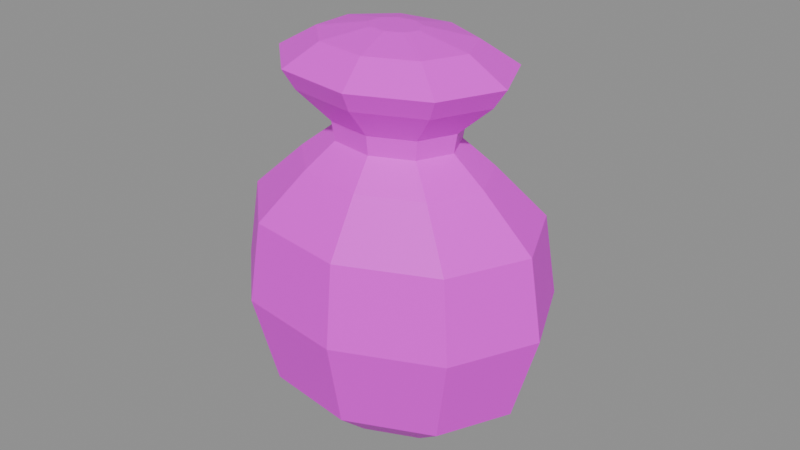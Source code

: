 # Source: item.spice.blend  (saved by Blender 5.2.45; exported with 4.5.12 LTS)
import bpy
from mathutils import Matrix  # noqa: F401  (used for matrix-valued properties, if any)

bpy.ops.wm.read_factory_settings(use_empty=True)
scene = bpy.context.scene
scene.name = 'Scene'

# ---- images (referenced by path relative to the original .blend; pixels are not part of the script)
import os
ASSET_DIR = os.environ.get("B2B_ASSET_DIR", "")  # directory of the original .blend (textures are referenced by path, not embedded)
HERE = os.path.dirname(os.path.abspath(__file__))  # packed textures are extracted next to this script under _unpacked/

def load_image(name, relpath, width, height, colorspace="sRGB"):
    """Load a texture the original file referenced (path relative to the .blend, or extracted next to this script)."""
    p = next((c for c in (os.path.join(HERE, relpath), os.path.join(ASSET_DIR, relpath)) if relpath and os.path.exists(c)), "")
    if p:
        img = bpy.data.images.load(p, check_existing=True)
        img.name = name
    else:  # same state as the original file: an image datablock whose file is absent (Cycles renders it pink)
        img = bpy.data.images.new(name, width, height)
        img.source = "FILE"
        img.filepath = "//" + (relpath or name)
    img.colorspace_settings.name = colorspace
    return img
img_palette_png = load_image('palette.png', 'palette.png', 1024, 1024, 'sRGB')

# ---- materials (node trees are filled in below, after node groups)
mat_palette = bpy.data.materials.new('palette')

# ---- material node trees
mat_palette.use_nodes = True; mat_palette.node_tree.nodes.clear()
_N = mat_palette.node_tree.nodes; _L = mat_palette.node_tree.links
n0 = _N.new('ShaderNodeBsdfPrincipled'); n0.name = 'Principled BSDF'; n0.location = (-200, 100)
n0.inputs[10].default_value = 0.005
n1 = _N.new('ShaderNodeOutputMaterial'); n1.name = 'Material Output'; n1.location = (200, 100)
n2 = _N.new('ShaderNodeTexImage'); n2.name = 'Image Texture'; n2.location = (0, 0)
n2.image = img_palette_png
n2.interpolation = 'Closest'
_L.new(n0.outputs[0], n1.inputs[0])
_L.new(n2.outputs[0], n0.inputs[0])
n1.is_active_output = True

# ---- meshes
me_spice = bpy.data.meshes.new('spice')
me_spice.from_pydata([(0.02525, 0.0, 0.0), (0.01898, -0.01358, 0.0), (0.003101, -0.0208, 0.0), (-0.01496, -0.01829, 0.0), (-0.02675, -0.007224, 0.0), (-0.02675, 0.007224, 0.0), (-0.01496, 0.01829, 0.0), (0.003101, 0.0208, 0.0), (0.01898, 0.01358, 0.0), (0.04175, 0.0, 0.012), (0.03162, -0.02193, 0.012), (0.005965, -0.0336, 0.012), (-0.02321, -0.02955, 0.012), (-0.04225, -0.01167, 0.012), (-0.04225, 0.01167, 0.012), (-0.02321, 0.02955, 0.012), (0.005965, 0.0336, 0.012), (0.03162, 0.02193, 0.012), (0.05, 0.0, 0.04), (0.03794, -0.02611, 0.04), (0.007398, -0.04, 0.04), (-0.02733, -0.03518, 0.04), (-0.05, -0.01389, 0.04), (-0.05, 0.01389, 0.04), (-0.02733, 0.03518, 0.04), (0.007398, 0.04, 0.04), (0.03794, 0.02611, 0.04), (0.04588, 0.0, 0.065), (0.03478, -0.02402, 0.065), (0.006682, -0.0368, 0.065), (-0.02527, -0.03236, 0.065), (-0.04612, -0.01278, 0.065), (-0.04612, 0.01278, 0.065), (-0.02527, 0.03236, 0.065), (0.006682, 0.0368, 0.065), (0.03478, 0.02402, 0.065), (0.02938, 0.0, 0.08), (0.02214, -0.01566, 0.08), (0.003817, -0.024, 0.08), (-0.01702, -0.02111, 0.08), (-0.03062, -0.008335, 0.08), (-0.03062, 0.008335, 0.08), (-0.01702, 0.02111, 0.08), (0.003817, 0.024, 0.08), (0.02214, 0.01566, 0.08), (0.01907, 0.0, 0.088), (0.01424, -0.01044, 0.088), (0.002026, -0.016, 0.088), (-0.01187, -0.01407, 0.088), (-0.02093, -0.005557, 0.088), (-0.02093, 0.005557, 0.088), (-0.01187, 0.01407, 0.088), (0.002026, 0.016, 0.088), (0.01424, 0.01044, 0.088), (0.0201, 0.0, 0.094), (0.01503, -0.01097, 0.094), (0.002205, -0.0168, 0.094), (-0.01238, -0.01477, 0.094), (-0.0219, -0.005835, 0.094), (-0.0219, 0.005835, 0.094), (-0.01238, 0.01477, 0.094), (0.002205, 0.0168, 0.094), (0.01503, 0.01097, 0.094), (0.03144, 0.0, 0.104), (0.02372, -0.01671, 0.104), (0.004175, -0.0256, 0.104), (-0.01805, -0.02251, 0.104), (-0.03256, -0.008891, 0.104), (-0.03256, 0.008891, 0.104), (-0.01805, 0.02251, 0.104), (0.004175, 0.0256, 0.104), (0.02372, 0.01671, 0.104), (0.03556, 0.0, 0.11), (0.02688, -0.0188, 0.11), (0.004891, -0.0288, 0.11), (-0.02011, -0.02533, 0.11), (-0.03644, -0.01, 0.11), (-0.03644, 0.01, 0.11), (-0.02011, 0.02533, 0.11), (0.004891, 0.0288, 0.11), (0.02688, 0.0188, 0.11), (0.02319, 0.0, 0.117), (0.0174, -0.01253, 0.117), (0.002743, -0.0192, 0.117), (-0.01393, -0.01688, 0.117), (-0.02481, -0.006668, 0.117), (-0.02481, 0.006668, 0.117), (-0.01393, 0.01688, 0.117), (0.002743, 0.0192, 0.117), (0.0174, 0.01253, 0.117), (0.006694, 0.0, 0.12), (0.004764, -0.004177, 0.12), (-0.0001222, -0.0064, 0.12), (-0.005679, -0.005628, 0.12), (-0.009306, -0.002223, 0.12), (-0.009306, 0.002223, 0.12), (-0.005679, 0.005628, 0.12), (-0.0001222, 0.0064, 0.12), (0.004764, 0.004177, 0.12)], [], [(0, 9, 10, 1), (1, 10, 11, 2), (2, 11, 12, 3), (3, 12, 13, 4), (4, 13, 14, 5), (5, 14, 15, 6), (6, 15, 16, 7), (7, 16, 17, 8), (8, 17, 9, 0), (9, 18, 19, 10), (10, 19, 20, 11), (11, 20, 21, 12), (12, 21, 22, 13), (13, 22, 23, 14), (14, 23, 24, 15), (15, 24, 25, 16), (16, 25, 26, 17), (17, 26, 18, 9), (18, 27, 28, 19), (19, 28, 29, 20), (20, 29, 30, 21), (21, 30, 31, 22), (22, 31, 32, 23), (23, 32, 33, 24), (24, 33, 34, 25), (25, 34, 35, 26), (26, 35, 27, 18), (27, 36, 37, 28), (28, 37, 38, 29), (29, 38, 39, 30), (30, 39, 40, 31), (31, 40, 41, 32), (32, 41, 42, 33), (33, 42, 43, 34), (34, 43, 44, 35), (35, 44, 36, 27), (36, 45, 46, 37), (37, 46, 47, 38), (38, 47, 48, 39), (39, 48, 49, 40), (40, 49, 50, 41), (41, 50, 51, 42), (42, 51, 52, 43), (43, 52, 53, 44), (44, 53, 45, 36), (45, 54, 55, 46), (46, 55, 56, 47), (47, 56, 57, 48), (48, 57, 58, 49), (49, 58, 59, 50), (50, 59, 60, 51), (51, 60, 61, 52), (52, 61, 62, 53), (53, 62, 54, 45), (54, 63, 64, 55), (55, 64, 65, 56), (56, 65, 66, 57), (57, 66, 67, 58), (58, 67, 68, 59), (59, 68, 69, 60), (60, 69, 70, 61), (61, 70, 71, 62), (62, 71, 63, 54), (63, 72, 73, 64), (64, 73, 74, 65), (65, 74, 75, 66), (66, 75, 76, 67), (67, 76, 77, 68), (68, 77, 78, 69), (69, 78, 79, 70), (70, 79, 80, 71), (71, 80, 72, 63), (72, 81, 82, 73), (73, 82, 83, 74), (74, 83, 84, 75), (75, 84, 85, 76), (76, 85, 86, 77), (77, 86, 87, 78), (78, 87, 88, 79), (79, 88, 89, 80), (80, 89, 81, 72), (81, 90, 91, 82), (82, 91, 92, 83), (83, 92, 93, 84), (84, 93, 94, 85), (85, 94, 95, 86), (86, 95, 96, 87), (87, 96, 97, 88), (88, 97, 98, 89), (89, 98, 90, 81), (8, 0, 1, 2, 3, 4, 5, 6, 7), (90, 98, 97, 96, 95, 94, 93, 92, 91)])
_uv = me_spice.uv_layers.new(name='UVMap')
_uv.uv.foreach_set('vector', [0.5625, 0.9444, 0.5625, 0.9444, 0.5625, 0.9444, 0.5625, 0.9444, 0.5625, 0.9444, 0.5625, 0.9444, 0.5625, 0.9444, 0.5625, 0.9444, 0.5625, 0.9444, 0.5625, 0.9444, 0.5625, 0.9444, 0.5625, 0.9444, 0.5625, 0.9444, 0.5625, 0.9444, 0.5625, 0.9444, 0.5625, 0.9444, 0.5625, 0.9444, 0.5625, 0.9444, 0.5625, 0.9444, 0.5625, 0.9444, 0.5625, 0.9444, 0.5625, 0.9444, 0.5625, 0.9444, 0.5625, 0.9444, 0.5625, 0.9444, 0.5625, 0.9444, 0.5625, 0.9444, 0.5625, 0.9444, 0.5625, 0.9444, 0.5625, 0.9444, 0.5625, 0.9444, 0.5625, 0.9444, 0.5625, 0.9444, 0.5625, 0.9444, 0.5625, 0.9444, 0.5625, 0.9444, 0.4375, 0.9444, 0.4375, 0.9444, 0.4375, 0.9444, 0.4375, 0.9444, 0.4375, 0.9444, 0.4375, 0.9444, 0.4375, 0.9444, 0.4375, 0.9444, 0.4375, 0.9444, 0.4375, 0.9444, 0.4375, 0.9444, 0.4375, 0.9444, 0.4375, 0.9444, 0.4375, 0.9444, 0.4375, 0.9444, 0.4375, 0.9444, 0.4375, 0.9444, 0.4375, 0.9444, 0.4375, 0.9444, 0.4375, 0.9444, 0.4375, 0.9444, 0.4375, 0.9444, 0.4375, 0.9444, 0.4375, 0.9444, 0.4375, 0.9444, 0.4375, 0.9444, 0.4375, 0.9444, 0.4375, 0.9444, 0.4375, 0.9444, 0.4375, 0.9444, 0.4375, 0.9444, 0.4375, 0.9444, 0.4375, 0.9444, 0.4375, 0.9444, 0.4375, 0.9444, 0.4375, 0.9444, 0.4375, 0.9444, 0.4375, 0.9444, 0.4375, 0.9444, 0.4375, 0.9444, 0.4375, 0.9444, 0.4375, 0.9444, 0.4375, 0.9444, 0.4375, 0.9444, 0.4375, 0.9444, 0.4375, 0.9444, 0.4375, 0.9444, 0.4375, 0.9444, 0.4375, 0.9444, 0.4375, 0.9444, 0.4375, 0.9444, 0.4375, 0.9444, 0.4375, 0.9444, 0.4375, 0.9444, 0.4375, 0.9444, 0.4375, 0.9444, 0.4375, 0.9444, 0.4375, 0.9444, 0.4375, 0.9444, 0.4375, 0.9444, 0.4375, 0.9444, 0.4375, 0.9444, 0.4375, 0.9444, 0.4375, 0.9444, 0.4375, 0.9444, 0.4375, 0.9444, 0.4375, 0.9444, 0.4375, 0.9444, 0.4375, 0.9444, 0.4375, 0.9444, 0.4375, 0.9444, 0.4375, 0.9444, 0.4375, 0.9444, 0.4375, 0.9444, 0.4375, 0.9444, 0.4375, 0.9444, 0.4375, 0.9444, 0.4375, 0.9444, 0.4375, 0.9444, 0.4375, 0.9444, 0.4375, 0.9444, 0.4375, 0.9444, 0.4375, 0.9444, 0.4375, 0.9444, 0.4375, 0.9444, 0.4375, 0.9444, 0.4375, 0.9444, 0.4375, 0.9444, 0.4375, 0.9444, 0.4375, 0.9444, 0.4375, 0.9444, 0.4375, 0.9444, 0.4375, 0.9444, 0.4375, 0.9444, 0.4375, 0.9444, 0.4375, 0.9444, 0.4375, 0.9444, 0.4375, 0.9444, 0.4375, 0.9444, 0.4375, 0.9444, 0.4375, 0.9444, 0.4375, 0.9444, 0.4375, 0.9444, 0.4375, 0.9444, 0.4375, 0.9444, 0.4375, 0.9444, 0.4375, 0.9444, 0.4375, 0.9444, 0.5625, 0.9444, 0.5625, 0.9444, 0.5625, 0.9444, 0.5625, 0.9444, 0.5625, 0.9444, 0.5625, 0.9444, 0.5625, 0.9444, 0.5625, 0.9444, 0.5625, 0.9444, 0.5625, 0.9444, 0.5625, 0.9444, 0.5625, 0.9444, 0.5625, 0.9444, 0.5625, 0.9444, 0.5625, 0.9444, 0.5625, 0.9444, 0.5625, 0.9444, 0.5625, 0.9444, 0.5625, 0.9444, 0.5625, 0.9444, 0.5625, 0.9444, 0.5625, 0.9444, 0.5625, 0.9444, 0.5625, 0.9444, 0.5625, 0.9444, 0.5625, 0.9444, 0.5625, 0.9444, 0.5625, 0.9444, 0.5625, 0.9444, 0.5625, 0.9444, 0.5625, 0.9444, 0.5625, 0.9444, 0.5625, 0.9444, 0.5625, 0.9444, 0.5625, 0.9444, 0.5625, 0.9444, 0.8125, 0.7222, 0.8125, 0.7222, 0.8125, 0.7222, 0.8125, 0.7222, 0.8125, 0.7222, 0.8125, 0.7222, 0.8125, 0.7222, 0.8125, 0.7222, 0.8125, 0.7222, 0.8125, 0.7222, 0.8125, 0.7222, 0.8125, 0.7222, 0.8125, 0.7222, 0.8125, 0.7222, 0.8125, 0.7222, 0.8125, 0.7222, 0.8125, 0.7222, 0.8125, 0.7222, 0.8125, 0.7222, 0.8125, 0.7222, 0.8125, 0.7222, 0.8125, 0.7222, 0.8125, 0.7222, 0.8125, 0.7222, 0.8125, 0.7222, 0.8125, 0.7222, 0.8125, 0.7222, 0.8125, 0.7222, 0.8125, 0.7222, 0.8125, 0.7222, 0.8125, 0.7222, 0.8125, 0.7222, 0.8125, 0.7222, 0.8125, 0.7222, 0.8125, 0.7222, 0.8125, 0.7222, 0.4375, 0.9444, 0.4375, 0.9444, 0.4375, 0.9444, 0.4375, 0.9444, 0.4375, 0.9444, 0.4375, 0.9444, 0.4375, 0.9444, 0.4375, 0.9444, 0.4375, 0.9444, 0.4375, 0.9444, 0.4375, 0.9444, 0.4375, 0.9444, 0.4375, 0.9444, 0.4375, 0.9444, 0.4375, 0.9444, 0.4375, 0.9444, 0.4375, 0.9444, 0.4375, 0.9444, 0.4375, 0.9444, 0.4375, 0.9444, 0.4375, 0.9444, 0.4375, 0.9444, 0.4375, 0.9444, 0.4375, 0.9444, 0.4375, 0.9444, 0.4375, 0.9444, 0.4375, 0.9444, 0.4375, 0.9444, 0.4375, 0.9444, 0.4375, 0.9444, 0.4375, 0.9444, 0.4375, 0.9444, 0.4375, 0.9444, 0.4375, 0.9444, 0.4375, 0.9444, 0.4375, 0.9444, 0.4375, 0.9444, 0.4375, 0.9444, 0.4375, 0.9444, 0.4375, 0.9444, 0.4375, 0.9444, 0.4375, 0.9444, 0.4375, 0.9444, 0.4375, 0.9444, 0.4375, 0.9444, 0.4375, 0.9444, 0.4375, 0.9444, 0.4375, 0.9444, 0.4375, 0.9444, 0.4375, 0.9444, 0.4375, 0.9444, 0.4375, 0.9444, 0.4375, 0.9444, 0.4375, 0.9444, 0.4375, 0.9444, 0.4375, 0.9444, 0.4375, 0.9444, 0.4375, 0.9444, 0.4375, 0.9444, 0.4375, 0.9444, 0.4375, 0.9444, 0.4375, 0.9444, 0.4375, 0.9444, 0.4375, 0.9444, 0.4375, 0.9444, 0.4375, 0.9444, 0.4375, 0.9444, 0.4375, 0.9444, 0.4375, 0.9444, 0.4375, 0.9444, 0.4375, 0.9444, 0.4375, 0.9444, 0.3125, 0.1667, 0.3125, 0.1667, 0.3125, 0.1667, 0.3125, 0.1667, 0.3125, 0.1667, 0.3125, 0.1667, 0.3125, 0.1667, 0.3125, 0.1667, 0.3125, 0.1667, 0.3125, 0.1667, 0.3125, 0.1667, 0.3125, 0.1667, 0.3125, 0.1667, 0.3125, 0.1667, 0.3125, 0.1667, 0.3125, 0.1667, 0.3125, 0.1667, 0.3125, 0.1667, 0.3125, 0.1667, 0.3125, 0.1667, 0.3125, 0.1667, 0.3125, 0.1667, 0.3125, 0.1667, 0.3125, 0.1667, 0.3125, 0.1667, 0.3125, 0.1667, 0.3125, 0.1667, 0.3125, 0.1667, 0.3125, 0.1667, 0.3125, 0.1667, 0.3125, 0.1667, 0.3125, 0.1667, 0.3125, 0.1667, 0.3125, 0.1667, 0.3125, 0.1667, 0.3125, 0.1667, 0.3125, 0.1667, 0.3125, 0.1667, 0.3125, 0.1667, 0.3125, 0.1667, 0.3125, 0.1667, 0.3125, 0.1667, 0.3125, 0.1667, 0.3125, 0.1667, 0.3125, 0.1667, 0.3125, 0.1667, 0.3125, 0.1667, 0.3125, 0.1667, 0.3125, 0.1667, 0.3125, 0.1667, 0.3125, 0.1667, 0.3125, 0.1667, 0.3125, 0.1667, 0.3125, 0.1667, 0.3125, 0.1667, 0.3125, 0.1667, 0.3125, 0.1667, 0.3125, 0.1667, 0.3125, 0.1667, 0.3125, 0.1667, 0.3125, 0.1667, 0.3125, 0.1667, 0.3125, 0.1667, 0.3125, 0.1667, 0.3125, 0.1667, 0.3125, 0.1667, 0.3125, 0.1667, 0.3125, 0.1667, 0.3125, 0.1667, 0.3125, 0.1667, 0.3125, 0.1667, 0.3125, 0.1667, 0.5625, 0.9444, 0.5625, 0.9444, 0.5625, 0.9444, 0.5625, 0.9444, 0.5625, 0.9444, 0.5625, 0.9444, 0.5625, 0.9444, 0.5625, 0.9444, 0.5625, 0.9444, 0.3125, 0.1667, 0.3125, 0.1667, 0.3125, 0.1667, 0.3125, 0.1667, 0.3125, 0.1667, 0.3125, 0.1667, 0.3125, 0.1667, 0.3125, 0.1667, 0.3125, 0.1667])
me_spice.materials.append(mat_palette)
me_spice.update()

# ---- objects
ob_item_spice = bpy.data.objects.new('item.spice', me_spice)

# ---- transforms, parenting, visibility, modifiers, constraints
ob_item_spice.location = (0.0, 0.0, 0.0)

# ---- collection membership
scene.collection.objects.link(ob_item_spice)

# ---- scene / render settings (as saved in the file)
scene.frame_start = 1; scene.frame_end = 250; scene.frame_set(1)
scene.render.engine = 'BLENDER_EEVEE_NEXT'
scene.render.bake_bias = 0.0
scene.render.bake_samples = 0
scene.render.compositor_device = 'GPU'
scene.eevee.use_volume_custom_range = False
scene.eevee.fast_gi_thickness_near = 0.1
scene.eevee.fast_gi_thickness_far = 0.0
scene.eevee.ray_tracing_options.screen_trace_thickness = 0.1
bpy.context.view_layer.update()

# ---- added for rendering (the .blend has no active camera and no usable light): camera, sun + grey world if the file has none
cam_auto = bpy.data.cameras.new('AutoCamera')
cam_auto.lens = 50.0
cam_auto.sensor_width = 36.0
cam_auto.clip_end = 1000.0
ob_auto_camera = bpy.data.objects.new('AutoCamera', cam_auto)
scene.collection.objects.link(ob_auto_camera)
ob_auto_camera.location = (0.185045, -0.222054, 0.208036)
ob_auto_camera.rotation_euler = (1.09748, -7.21219e-08, 0.694738)
scene.camera = ob_auto_camera
light_auto_sun = bpy.data.lights.new('AutoSun', 'SUN')
light_auto_sun.energy = 3.0
light_auto_sun.angle = 0.0523599
ob_auto_sun = bpy.data.objects.new('AutoSun', light_auto_sun)
scene.collection.objects.link(ob_auto_sun)
ob_auto_sun.rotation_euler = (0.872665, 0.174533, 0.523599)
if scene.world is None:
    world_auto = bpy.data.worlds.new('AutoWorld')
    world_auto.color = (0.3, 0.3, 0.3)
    scene.world = world_auto
bpy.context.view_layer.update()
